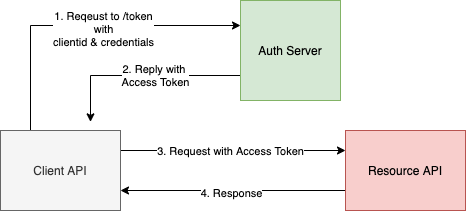

The diagram above was exported from draw.io. Its source (the exported page's mxGraphModel, read from the mxfile embedded in the PNG):
<mxGraphModel dx="1426" dy="793" grid="1" gridSize="10" guides="1" tooltips="1" connect="1" arrows="1" fold="1" page="1" pageScale="1" pageWidth="850" pageHeight="1100" math="0" shadow="0">
  <root>
    <mxCell id="0" />
    <mxCell id="1" parent="0" />
    <mxCell id="Mg35eFpXhV34PGq6f-cy-3" style="edgeStyle=orthogonalEdgeStyle;rounded=0;orthogonalLoop=1;jettySize=auto;html=1;exitX=0.25;exitY=0;exitDx=0;exitDy=0;entryX=0;entryY=0.25;entryDx=0;entryDy=0;" parent="1" source="Mg35eFpXhV34PGq6f-cy-1" target="Mg35eFpXhV34PGq6f-cy-2" edge="1">
      <mxGeometry relative="1" as="geometry" />
    </mxCell>
    <mxCell id="Mg35eFpXhV34PGq6f-cy-4" value="1. Reqeust to /token&lt;br&gt;with&lt;br&gt;clientid &amp;amp; credentials" style="edgeLabel;html=1;align=center;verticalAlign=middle;resizable=0;points=[];" parent="Mg35eFpXhV34PGq6f-cy-3" vertex="1" connectable="0">
      <mxGeometry x="0.125" y="-3" relative="1" as="geometry">
        <mxPoint as="offset" />
      </mxGeometry>
    </mxCell>
    <mxCell id="Mg35eFpXhV34PGq6f-cy-9" style="edgeStyle=orthogonalEdgeStyle;rounded=0;orthogonalLoop=1;jettySize=auto;html=1;exitX=1;exitY=0.25;exitDx=0;exitDy=0;entryX=0;entryY=0.25;entryDx=0;entryDy=0;" parent="1" source="Mg35eFpXhV34PGq6f-cy-1" target="Mg35eFpXhV34PGq6f-cy-8" edge="1">
      <mxGeometry relative="1" as="geometry" />
    </mxCell>
    <mxCell id="Mg35eFpXhV34PGq6f-cy-10" value="3. Request with Access Token" style="edgeLabel;html=1;align=center;verticalAlign=middle;resizable=0;points=[];" parent="Mg35eFpXhV34PGq6f-cy-9" vertex="1" connectable="0">
      <mxGeometry x="-0.3139" relative="1" as="geometry">
        <mxPoint x="32.86" as="offset" />
      </mxGeometry>
    </mxCell>
    <mxCell id="Mg35eFpXhV34PGq6f-cy-1" value="Client API" style="rounded=0;whiteSpace=wrap;html=1;fillColor=#f5f5f5;strokeColor=#666666;fontColor=#333333;" parent="1" vertex="1">
      <mxGeometry x="80" y="160" width="120" height="80" as="geometry" />
    </mxCell>
    <mxCell id="Mg35eFpXhV34PGq6f-cy-6" style="edgeStyle=orthogonalEdgeStyle;rounded=0;orthogonalLoop=1;jettySize=auto;html=1;exitX=0;exitY=0.75;exitDx=0;exitDy=0;entryX=0.75;entryY=-0.108;entryDx=0;entryDy=0;entryPerimeter=0;" parent="1" source="Mg35eFpXhV34PGq6f-cy-2" target="Mg35eFpXhV34PGq6f-cy-1" edge="1">
      <mxGeometry relative="1" as="geometry" />
    </mxCell>
    <mxCell id="Mg35eFpXhV34PGq6f-cy-7" value="2. Reply with &lt;br&gt;Access Token" style="edgeLabel;html=1;align=center;verticalAlign=middle;resizable=0;points=[];" parent="Mg35eFpXhV34PGq6f-cy-6" vertex="1" connectable="0">
      <mxGeometry x="-0.1211" y="-1" relative="1" as="geometry">
        <mxPoint as="offset" />
      </mxGeometry>
    </mxCell>
    <mxCell id="Mg35eFpXhV34PGq6f-cy-2" value="Auth Server" style="whiteSpace=wrap;html=1;aspect=fixed;fillColor=#d5e8d4;strokeColor=#82b366;" parent="1" vertex="1">
      <mxGeometry x="320" y="30" width="100" height="100" as="geometry" />
    </mxCell>
    <mxCell id="Mg35eFpXhV34PGq6f-cy-11" style="edgeStyle=orthogonalEdgeStyle;rounded=0;orthogonalLoop=1;jettySize=auto;html=1;exitX=0;exitY=0.75;exitDx=0;exitDy=0;entryX=1;entryY=0.75;entryDx=0;entryDy=0;" parent="1" source="Mg35eFpXhV34PGq6f-cy-8" target="Mg35eFpXhV34PGq6f-cy-1" edge="1">
      <mxGeometry relative="1" as="geometry" />
    </mxCell>
    <mxCell id="Mg35eFpXhV34PGq6f-cy-13" value="4. Response" style="edgeLabel;html=1;align=center;verticalAlign=middle;resizable=0;points=[];" parent="Mg35eFpXhV34PGq6f-cy-11" vertex="1" connectable="0">
      <mxGeometry x="-0.3719" y="2" relative="1" as="geometry">
        <mxPoint x="-44" as="offset" />
      </mxGeometry>
    </mxCell>
    <mxCell id="Mg35eFpXhV34PGq6f-cy-8" value="Resource API" style="rounded=0;whiteSpace=wrap;html=1;fillColor=#f8cecc;strokeColor=#b85450;" parent="1" vertex="1">
      <mxGeometry x="425" y="160" width="120" height="80" as="geometry" />
    </mxCell>
  </root>
</mxGraphModel>